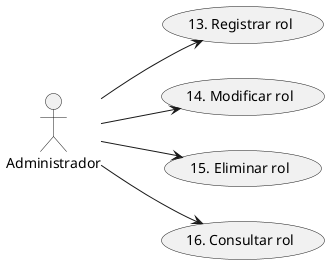

The diagram above was rendered by PlantUML. Its source (embedded in the PNG):
@startuml CU_Gestion_Roles
left to right direction
actor :Administrador: as A
A --> (13. Registrar rol)
A --> (14. Modificar rol)
A --> (15. Eliminar rol)
A --> (16. Consultar rol)
@enduml